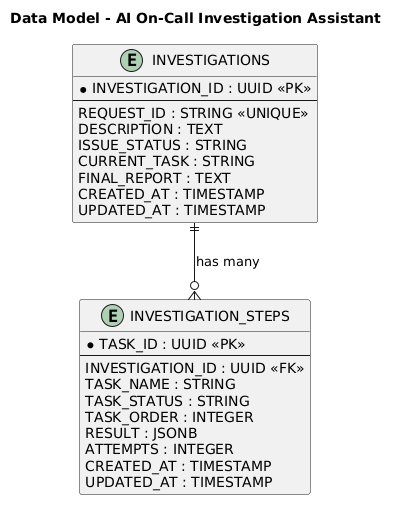

The diagram above was rendered by PlantUML. Its source (embedded in the PNG):
@startuml
title Data Model - AI On-Call Investigation Assistant

entity "INVESTIGATIONS" as inv {
  * INVESTIGATION_ID : UUID <<PK>>
  --
  REQUEST_ID : STRING <<UNIQUE>>
  DESCRIPTION : TEXT
  ISSUE_STATUS : STRING
  CURRENT_TASK : STRING
  FINAL_REPORT : TEXT
  CREATED_AT : TIMESTAMP
  UPDATED_AT : TIMESTAMP
}

entity "INVESTIGATION_STEPS" as steps {
  * TASK_ID : UUID <<PK>>
  --
  INVESTIGATION_ID : UUID <<FK>>
  TASK_NAME : STRING
  TASK_STATUS : STRING
  TASK_ORDER : INTEGER
  RESULT : JSONB
  ATTEMPTS : INTEGER
  CREATED_AT : TIMESTAMP
  UPDATED_AT : TIMESTAMP
}

inv ||--o{ steps : "has many"
@enduml